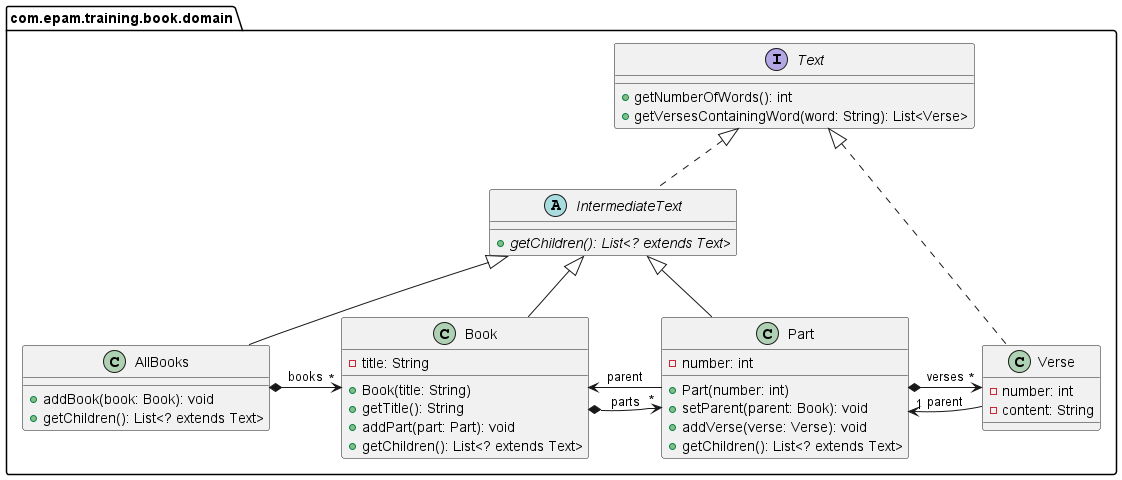

The diagram above was rendered by PlantUML. Its source (embedded in the PNG):
@startuml
set separator none
package com.epam.training.book.domain {
    interface Text {
        + getNumberOfWords(): int
        + getVersesContainingWord(word: String): List<Verse>
    }

    abstract class IntermediateText implements Text {
        + {abstract} getChildren(): List<? extends Text>
    }

    class AllBooks extends IntermediateText {
        + addBook(book: Book): void
        + getChildren(): List<? extends Text>
    }
    AllBooks *-> "*" Book: books

    class Book extends IntermediateText {
        - title: String

        + Book(title: String)
        + getTitle(): String
        + addPart(part: Part): void
        + getChildren(): List<? extends Text>
    }
    Book *-> "*" Part: parts

    class Part extends IntermediateText {
        - number: int

        + Part(number: int)
        + setParent(parent: Book): void
        + addVerse(verse: Verse): void
        + getChildren(): List<? extends Text>
    }
    Part *-> "*" Verse: verses
    Part -l-> Book: parent

    class Verse implements Text {
        - number: int
        - content: String
    }
    Verse -l-> "1" Part: parent
}
@enduml